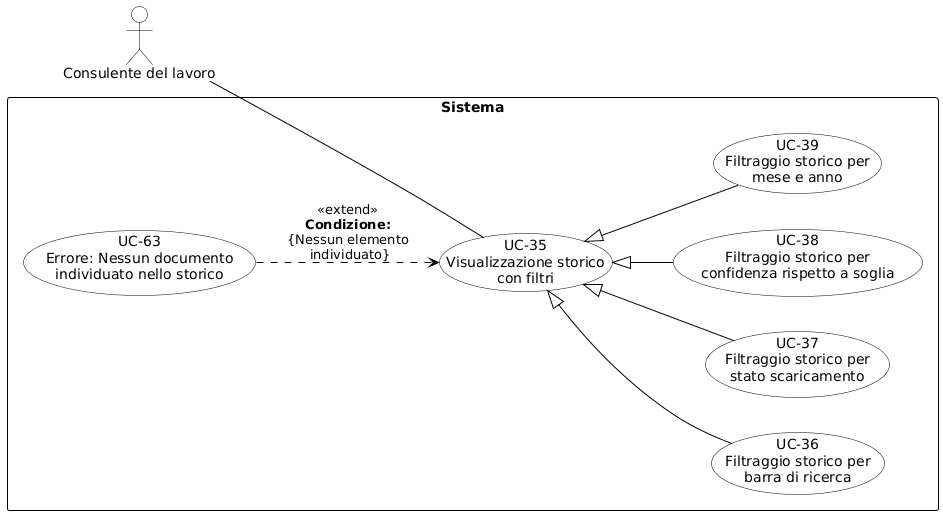

The diagram above was rendered by PlantUML. Its source (embedded in the PNG):
@startuml
skinparam shadowing false
skinparam defaultFontName Arial
left to right direction

skinparam usecase {
    BackgroundColor white
    BorderColor black
    ArrowColor black
}
skinparam actor {
    BackgroundColor white
    BorderColor black
}
skinparam rectangle {
    BorderColor black
    FontStyle bold
}

actor "Consulente del lavoro" as cdl

rectangle "Sistema" {
    usecase "UC-35\nVisualizzazione storico\ncon filtri" as UC35
    
    usecase "UC-36\nFiltraggio storico per\nbarra di ricerca" as UC36
    usecase "UC-37\nFiltraggio storico per\nstato scaricamento" as UC37
    usecase "UC-38\nFiltraggio storico per\nconfidenza rispetto a soglia" as UC38
    usecase "UC-39\nFiltraggio storico per\nmese e anno" as UC39

    usecase "UC-63\nErrore: Nessun documento\nindividuato nello storico" as UC63

    UC35 <|-- UC36
    UC35 <|-- UC37
    UC35 <|-- UC38
    UC35 <|-- UC39

    UC63 .down.> UC35 : «extend»\n<b>Condizione:</b>\n{Nessun elemento\n individuato}
}

cdl -- UC35
@endl